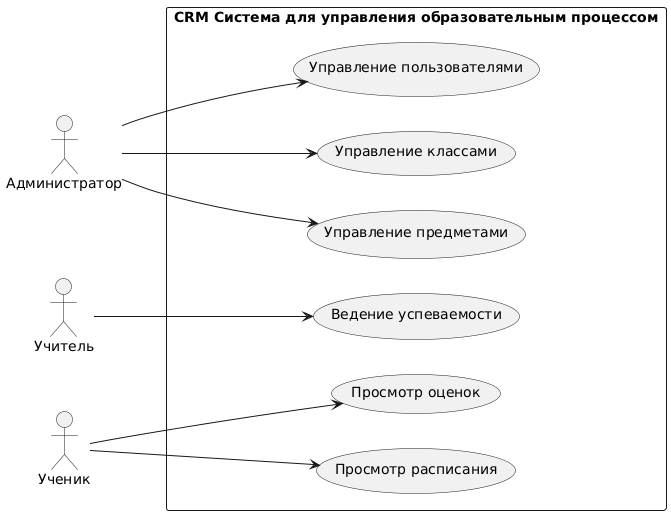

The diagram above was rendered by PlantUML. Its source (embedded in the PNG):
@startuml
left to right direction

actor Администратор
actor Учитель
actor Ученик

rectangle "CRM Система для управления образовательным процессом" {
    Администратор --> (Управление пользователями)
    Администратор --> (Управление классами)
    Администратор --> (Управление предметами)
    Учитель --> (Ведение успеваемости)
    Ученик --> (Просмотр оценок)
    Ученик --> (Просмотр расписания)
}
@enduml